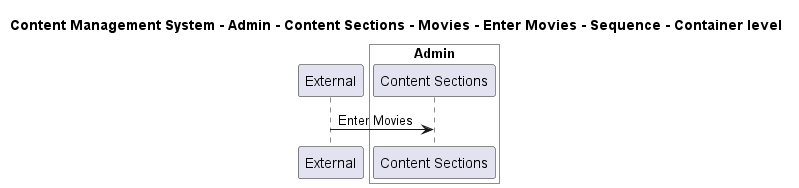

The diagram above was rendered by PlantUML. Its source (embedded in the PNG):
@startuml

title Content Management System - Admin - Content Sections - Movies - Enter Movies - Sequence - Container level

participant "External" as C4InterFlow.SoftwareSystems.ExternalSystem

box "Admin" #White
    participant "Content Sections" as ContentManagementSystem.SoftwareSystems.Admin.Containers.ContentSections
end box


C4InterFlow.SoftwareSystems.ExternalSystem -> ContentManagementSystem.SoftwareSystems.Admin.Containers.ContentSections : Enter Movies


@enduml